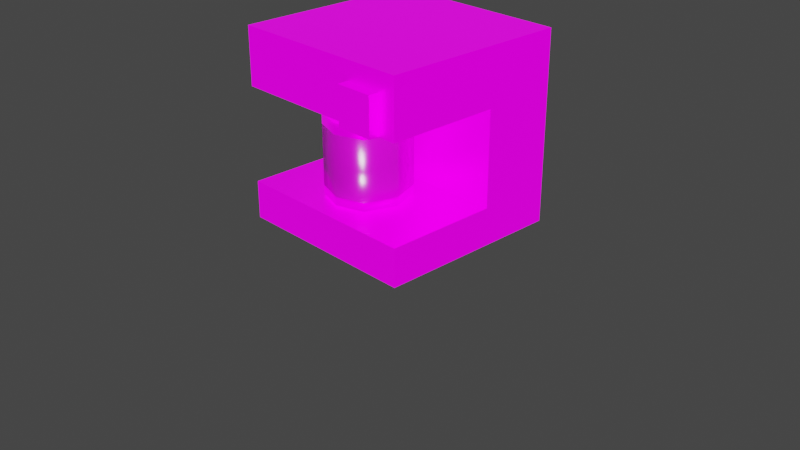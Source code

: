 # Source: cafe.blend  (saved by Blender 2.83.19; exported with 4.5.12 LTS)
import bpy
from mathutils import Matrix  # noqa: F401  (used for matrix-valued properties, if any)

bpy.ops.wm.read_factory_settings(use_empty=True)
scene = bpy.context.scene
scene.name = 'Scene'

# ---- collections
col_cafe = bpy.data.collections.new('cafe'); scene.collection.children.link(col_cafe)

# ---- images (referenced by path relative to the original .blend; pixels are not part of the script)
import os
ASSET_DIR = os.environ.get("B2B_ASSET_DIR", "")  # directory of the original .blend (textures are referenced by path, not embedded)
HERE = os.path.dirname(os.path.abspath(__file__))  # packed textures are extracted next to this script under _unpacked/

def load_image(name, relpath, width, height, colorspace="sRGB"):
    """Load a texture the original file referenced (path relative to the .blend, or extracted next to this script)."""
    p = next((c for c in (os.path.join(HERE, relpath), os.path.join(ASSET_DIR, relpath)) if relpath and os.path.exists(c)), "")
    if p:
        img = bpy.data.images.load(p, check_existing=True)
        img.name = name
    else:  # same state as the original file: an image datablock whose file is absent (Cycles renders it pink)
        img = bpy.data.images.new(name, width, height)
        img.source = "FILE"
        img.filepath = "//" + (relpath or name)
    img.colorspace_settings.name = colorspace
    return img
img_cafebump_png = load_image('cafeBump.png', 'cafeBump.png', 1024, 1024, 'sRGB')
img_cafe_png = load_image('cafe.png', 'cafe.png', 1024, 1024, 'sRGB')
img_cafeemission_png = load_image('cafeEmission.png', 'cafeEmission.png', 1024, 1024, 'sRGB')

# ---- materials (node trees are filled in below, after node groups)
mat_cafe = bpy.data.materials.new('cafe')
mat_cafe.alpha_threshold = 0.0
mat_cafe.use_transparent_shadow = False
mat_cafe.line_color = (0.0, 0.0, 0.0, 1.0)
mat_glass = bpy.data.materials.new('glass')
mat_glass.surface_render_method = 'BLENDED'
mat_glass.blend_method = 'BLEND'

# ---- material node trees
mat_cafe.use_nodes = True; mat_cafe.node_tree.nodes.clear()
_N = mat_cafe.node_tree.nodes; _L = mat_cafe.node_tree.links
n0 = _N.new('ShaderNodeTexImage'); n0.name = 'Image Texture.001'; n0.location = (-550, 20)
n0.image = img_cafebump_png
n1 = _N.new('ShaderNodeBump'); n1.name = 'Bump'; n1.location = (-216, 20)
n1.inputs[1].default_value = 0.1
n1.inputs[2].default_value = 1.0
n2 = _N.new('ShaderNodeNewGeometry'); n2.name = 'Geometry'; n2.location = (-452, -255)
n3 = _N.new('ShaderNodeTexImage'); n3.name = 'Image Texture'; n3.location = (-550, 295)
n3.image = img_cafe_png
n3.interpolation = 'Closest'
n4 = _N.new('ShaderNodeBsdfPrincipled'); n4.name = 'Principled BSDF'; n4.location = (0, 550)
n4.distribution = 'GGX'
n4.subsurface_method = 'BURLEY'
n4.inputs[1].default_value = 1.0
n4.inputs[2].default_value = 0.4298
n4.inputs[3].default_value = 1.45
n4.inputs[28].default_value = 1.0
n5 = _N.new('ShaderNodeTexImage'); n5.name = 'Image Texture.002'; n5.location = (-550, 569)
n5.image = img_cafeemission_png
n5.interpolation = 'Closest'
n6 = _N.new('ShaderNodeOutputMaterial'); n6.name = 'Material Output'; n6.location = (275, 569)
_L.new(n4.outputs[0], n6.inputs[0])
_L.new(n3.outputs[0], n4.inputs[0])
_L.new(n0.outputs[0], n1.inputs[3])
_L.new(n1.outputs[0], n4.inputs[5])
_L.new(n2.outputs[1], n1.inputs[4])
_L.new(n5.outputs[0], n4.inputs[27])
n6.is_active_output = True
mat_glass.use_nodes = True; mat_glass.node_tree.nodes.clear()
_N = mat_glass.node_tree.nodes; _L = mat_glass.node_tree.links
n0 = _N.new('ShaderNodeOutputMaterial'); n0.name = 'Material Output'; n0.location = (-39, 353)
n0.target = 'CYCLES'
n1 = _N.new('ShaderNodeBsdfPrincipled'); n1.name = 'Principled BSDF'; n1.location = (-373, 353)
n1.distribution = 'GGX'
n1.subsurface_method = 'BURLEY'
n1.inputs[2].default_value = 0.2319
n1.inputs[3].default_value = 1.45
n1.inputs[13].default_value = 1.0
n1.inputs[27].default_value = (0.0, 0.0, 0.0, 1.0)
n1.inputs[28].default_value = 1.0
n2 = _N.new('ShaderNodeTexImage'); n2.name = 'Image Texture'; n2.location = (-727, 353)
n2.image = img_cafe_png
n3 = _N.new('ShaderNodeOutputMaterial'); n3.name = 'Material Output.001'; n3.location = (0, 0)
n3.target = 'EEVEE'
n4 = _N.new('ShaderNodeMixShader'); n4.name = 'Mix Shader'; n4.location = (0, 0)
n4.label = 'Disable Shadow'
n4.hide = True
n5 = _N.new('ShaderNodeLightPath'); n5.name = 'Light Path'; n5.location = (0, 0)
n5.hide = True
n6 = _N.new('ShaderNodeBsdfTransparent'); n6.name = 'Transparent BSDF'; n6.location = (0, 0)
n6.hide = True
_L.new(n2.outputs[0], n1.inputs[0])
_L.new(n1.outputs[0], n0.inputs[0])
_L.new(n2.outputs[1], n1.inputs[4])
_L.new(n1.outputs[0], n4.inputs[1])
_L.new(n4.outputs[0], n3.inputs[0])
_L.new(n5.outputs[1], n4.inputs[0])
_L.new(n6.outputs[0], n4.inputs[2])
n0.is_active_output = True

# ---- world
world_world = bpy.data.worlds.new('World'); scene.world = world_world
world_world.use_nodes = True; world_world.node_tree.nodes.clear()
_N = world_world.node_tree.nodes; _L = world_world.node_tree.links
n0 = _N.new('ShaderNodeOutputWorld'); n0.name = 'World Output'; n0.location = (300, 300)
n1 = _N.new('ShaderNodeBackground'); n1.name = 'Background'; n1.location = (10, 300)
n1.inputs[0].default_value = (0.05088, 0.05088, 0.05088, 1.0)
_L.new(n1.outputs[0], n0.inputs[0])
n0.is_active_output = True
world_world.color = (0.05088, 0.05088, 0.05088)
world_world.use_sun_shadow = False
world_world.sun_shadow_jitter_overblur = 0.0

# ---- cameras
cam_camera = bpy.data.cameras.new('Camera')
cam_camera.clip_end = 100.0
cam_camera.ortho_scale = 7.314

# ---- lights
light_light = bpy.data.lights.new('Light', 'POINT')
light_light.transmission_factor = 0.0
light_light.energy = 1000.0
light_light.shadow_soft_size = 0.1
light_light.shadow_maximum_resolution = 0.006
light_light.use_absolute_resolution = True
light_point = bpy.data.lights.new('Point', 'POINT')
light_point.transmission_factor = 0.0
light_point.energy = 100.0
light_point.shadow_soft_size = 0.25
light_point.shadow_maximum_resolution = 0.006
light_point.use_absolute_resolution = True

# ---- meshes
me_cube = bpy.data.meshes.new('Cube')
me_cube.from_pydata([(1.0, 1.0, 2.0), (1.0, 1.0, 0.0), (1.0, -1.0, 2.0), (1.0, -1.0, 0.0), (1.0, -1.0, 0.399), (1.0, -1.0, 1.398), (1.0, 1.0, 0.399), (1.0, 1.0, 1.398), (1.0, 0.2, 2.0), (1.0, 0.2, 0.0), (1.0, 0.2, 0.399), (1.0, 0.2, 1.398), (-1.0, 1.0, 2.0), (-1.0, 1.0, 0.0), (-1.0, -1.0, 2.0), (-1.0, -1.0, 0.0), (-1.0, -1.0, 0.399), (-1.0, -1.0, 1.398), (-1.0, 1.0, 0.399), (-1.0, 1.0, 1.398), (0.0, 1.0, 0.0), (0.0, -1.0, 2.0), (0.0, -1.0, 0.0), (0.0, 1.0, 2.0), (0.0, 1.0, 1.398), (0.0, 1.0, 0.399), (0.0, -1.0, 0.399), (-1.0, 0.2, 2.0), (-1.0, 0.2, 0.0), (0.0, 0.2, 0.0), (0.0, 0.2, 2.0), (-1.0, 0.2, 0.399), (-1.0, 0.2, 1.398), (0.0, -1.0, 1.398), (0.0, 0.2, 0.399), (0.0, 0.2, 1.398), (0.8, -1.1, 1.8), (0.4, -1.1, 1.8), (0.8, -1.1, 1.4), (0.4, -1.1, 1.4), (0.8, -1.0, 1.4), (0.8, -1.0, 1.8), (0.4, -1.0, 1.8), (0.4, -1.0, 1.4)], [], [(9, 10, 4, 3), (25, 24, 7, 6), (20, 25, 6, 1), (29, 9, 3, 22), (11, 8, 2, 5), (24, 23, 0, 7), (11, 5, 33, 35), (3, 4, 26, 22), (5, 2, 21, 33), (8, 30, 21, 2), (10, 11, 35, 34), (6, 7, 11, 10), (0, 23, 30, 8), (7, 0, 8, 11), (20, 1, 9, 29), (1, 6, 10, 9), (4, 10, 34, 26), (28, 15, 16, 31), (25, 18, 19, 24), (20, 13, 18, 25), (29, 22, 15, 28), (32, 17, 14, 27), (24, 19, 12, 23), (32, 35, 33, 17), (15, 22, 26, 16), (17, 33, 21, 14), (27, 14, 21, 30), (31, 34, 35, 32), (18, 31, 32, 19), (12, 27, 30, 23), (19, 32, 27, 12), (20, 29, 28, 13), (13, 28, 31, 18), (16, 26, 34, 31), (36, 38, 39, 37), (36, 37, 42, 41), (37, 39, 43, 42), (38, 36, 41, 40), (39, 38, 40, 43)])
_uv = me_cube.uv_layers.new(name='UVMap')
_uv.uv.foreach_set('vector', [0.25, 0.0, 0.25, 0.125, 0.0, 0.125, 0.0, 0.0, 0.75, 0.1562, 0.75, 0.5312, 0.5, 0.5312, 0.5, 0.1562, 0.75, 0.0, 0.75, 0.1562, 0.5, 0.1562, 0.5, 0.0, 0.4062, 0.4219, 0.3125, 0.4219, 0.3125, 0.1094, 0.4062, 0.1094, 0.25, 0.75, 0.25, 1.0, 0.0, 1.0, 0.0, 0.75, 0.75, 0.5312, 0.75, 0.75, 0.5, 0.75, 0.5, 0.5312, 0.3203, 0.6406, 0.25, 0.6406, 0.25, 0.375, 0.3203, 0.375, 0.5, 0.0, 0.5, 0.125, 0.2578, 0.125, 0.2578, 0.0, 0.5, 0.75, 0.5, 1.0, 0.2578, 1.0, 0.2578, 0.75, 0.4062, 0.75, 0.4062, 0.4219, 0.5, 0.4219, 0.5, 0.75, 0.25, 0.1094, 0.3203, 0.1094, 0.3203, 0.375, 0.25, 0.375, 0.5, 0.1094, 0.5, 0.75, 0.3203, 0.75, 0.3203, 0.1094, 0.3125, 0.75, 0.3125, 0.4219, 0.4062, 0.4219, 0.4062, 0.75, 0.5, 0.75, 0.5, 1.0, 0.25, 1.0, 0.25, 0.75, 0.4062, 0.7656, 0.3125, 0.7656, 0.3125, 0.4219, 0.4062, 0.4219, 0.5, 0.0, 0.5, 0.125, 0.25, 0.125, 0.25, 0.0, 0.3203, 0.6406, 0.25, 0.6406, 0.25, 0.3906, 0.3203, 0.3906, 0.25, 0.0, 0.0, 0.0, 0.0, 0.125, 0.25, 0.125, 0.75, 0.1562, 1.0, 0.1562, 1.0, 0.5312, 0.75, 0.5312, 0.75, 0.0, 1.0, 0.0, 1.0, 0.1562, 0.75, 0.1562, 0.4062, 0.4219, 0.4062, 0.1094, 0.5, 0.1094, 0.5, 0.4219, 0.25, 0.75, 0.0, 0.75, 0.0, 1.0, 0.25, 1.0, 0.75, 0.5312, 1.0, 0.5312, 1.0, 0.75, 0.75, 0.75, 0.3203, 0.1094, 0.3203, 0.375, 0.25, 0.375, 0.25, 0.1094, 0.5, 0.0, 0.2578, 0.0, 0.2578, 0.125, 0.5, 0.125, 0.5, 0.75, 0.2578, 0.75, 0.2578, 1.0, 0.5, 1.0, 0.4062, 0.1094, 0.5, 0.1094, 0.5, 0.4219, 0.4062, 0.4219, 0.25, 0.6406, 0.25, 0.375, 0.3203, 0.375, 0.3203, 0.6406, 0.5, 0.1094, 0.3203, 0.1094, 0.3203, 0.75, 0.5, 0.75, 0.3125, 0.1094, 0.4062, 0.1094, 0.4062, 0.4219, 0.3125, 0.4219, 0.5, 0.75, 0.25, 0.75, 0.25, 1.0, 0.5, 1.0, 0.4062, 0.7656, 0.4062, 0.4219, 0.5, 0.4219, 0.5, 0.7656, 0.5, 0.0, 0.25, 0.0, 0.25, 0.125, 0.5, 0.125, 0.3203, 0.1094, 0.3203, 0.3906, 0.25, 0.3906, 0.25, 0.1094, 1.0, 1.0, 1.0, 0.7344, 0.8672, 0.7344, 0.8672, 1.0, 1.0, 1.0, 0.8672, 1.0, 0.8672, 1.0, 1.0, 1.0, 0.8672, 1.0, 0.8672, 0.7344, 0.8672, 0.7344, 0.8672, 1.0, 1.0, 0.7344, 1.0, 1.0, 1.0, 1.0, 1.0, 0.7344, 0.8672, 0.7344, 1.0, 0.7344, 1.0, 0.7344, 0.8672, 0.7344])
me_cube.materials.append(mat_cafe)
me_cube.use_remesh_preserve_volume = False
me_cube.use_remesh_preserve_attributes = False
me_cube.use_mirror_vertex_groups = False
me_cube.update()
me_plane_001 = bpy.data.meshes.new('Plane.001')
me_plane_001.from_pydata([(-0.2919, -0.3257, 0.01718), (0.2919, -0.3257, 0.01718), (-0.2919, 0.3231, 0.01718), (0.2919, 0.3231, 0.01718), (-0.2919, 0.3231, 0.8541), (-0.2919, -0.3257, 0.8541), (0.2919, -0.3257, 0.8541), (0.2919, 0.3231, 0.8541), (0.2919, 0.3231, 0.1041), (0.2919, 0.3231, 0.7414), (0.2919, -0.3257, 0.7414), (0.2919, -0.3257, 0.1041), (-0.2919, -0.3257, 0.1041), (-0.2919, -0.3257, 0.7414), (-0.2919, 0.3231, 0.7414), (-0.2919, 0.3231, 0.1041), (-1.753e-10, -0.4226, 0.01718), (-1.753e-10, 0.4208, 0.01718), (-1.753e-10, -0.4226, 0.8541), (-1.753e-10, 0.4208, 0.8541), (-1.753e-10, -0.4226, 0.1041), (-1.753e-10, -0.4226, 0.7414), (-1.753e-10, 0.4208, 0.1041), (-1.753e-10, 0.4208, 0.7414), (-0.4087, -0.007914, 0.01718), (0.4087, -0.007914, 0.01718), (-0.4087, -0.007914, 0.8541), (0.4087, -0.007914, 0.8541), (-0.4087, -0.007914, 0.1041), (-0.4087, -0.007914, 0.7414), (0.4087, -0.007914, 0.1041), (0.4087, -0.007914, 0.7414), (-1.753e-10, -0.009503, 0.8541), (-1.753e-10, -0.009503, 0.01718), (0.2919, 0.3231, 0.4228), (-0.4087, -0.007914, 0.4228), (0.4087, -0.007914, 0.4228), (-1.753e-10, -0.4226, 0.4228), (-1.753e-10, 0.4208, 0.4228), (-0.2919, 0.3231, 0.4228), (-0.2919, -0.3257, 0.4228), (0.2919, -0.3257, 0.4228)], [], [(33, 17, 3, 25), (32, 27, 7, 19), (31, 9, 7, 27), (29, 13, 5, 26), (23, 14, 4, 19), (21, 10, 6, 18), (16, 1, 11, 20), (37, 41, 10, 21), (17, 2, 15, 22), (38, 39, 14, 23), (24, 0, 12, 28), (35, 40, 13, 29), (25, 3, 8, 30), (36, 34, 9, 31), (34, 38, 23, 9), (3, 17, 22, 8), (40, 37, 21, 13), (0, 16, 20, 12), (13, 21, 18, 5), (9, 23, 19, 7), (26, 32, 19, 4), (24, 2, 17, 33), (0, 24, 33, 16), (5, 18, 32, 26), (41, 36, 31, 10), (1, 25, 30, 11), (39, 35, 29, 14), (2, 24, 28, 15), (14, 29, 26, 4), (10, 31, 27, 6), (18, 6, 27, 32), (16, 33, 25, 1), (28, 12, 40, 35), (15, 28, 35, 39), (12, 20, 37, 40), (8, 22, 38, 34), (11, 30, 36, 41), (22, 15, 39, 38), (20, 11, 41, 37), (30, 8, 34, 36), (41, 36, 34, 38, 39, 35, 40, 37)])
me_plane_001.polygons.foreach_set('use_smooth', [0, 0, 1, 1, 1, 1, 1, 1, 1, 1, 1, 1, 1, 1, 1, 1, 1, 1, 1, 1, 0, 0, 0, 0, 1, 1, 1, 1, 1, 1, 0, 0, 1, 1, 1, 1, 1, 1, 1, 1, 0])
me_plane_001.polygons.foreach_set('material_index', [0, 0, 0, 0, 0, 0, 0, 1, 0, 1, 0, 1, 0, 1, 1, 0, 1, 0, 0, 0, 0, 0, 0, 0, 1, 0, 1, 0, 0, 0, 0, 0, 1, 1, 1, 1, 1, 1, 1, 1, 0])
_uv = me_plane_001.uv_layers.new(name='UVMap')
_uv.uv.foreach_set('vector', [0.9141, 0.9219, 0.9375, 0.9375, 0.9219, 0.9688, 0.9062, 0.9688, 0.9141, 0.9219, 0.9219, 0.875, 0.9375, 0.9062, 0.9375, 0.9375, 0.1719, 0.125, 0.1953, 0.125, 0.1953, 0.2031, 0.1719, 0.2031, 0.07812, 0.125, 0.1016, 0.125, 0.1016, 0.2031, 0.07812, 0.2031, 0.02344, 0.125, 0.05469, 0.125, 0.05469, 0.2031, 0.02344, 0.2031, 0.125, 0.125, 0.1484, 0.125, 0.1484, 0.2031, 0.125, 0.2031, 0.125, 0.125, 0.1484, 0.125, 0.1484, 0.2031, 0.125, 0.2031, 0.09375, 0.4531, 0.125, 0.4531, 0.125, 0.5, 0.09375, 0.5, 0.03125, 0.125, 0.0625, 0.125, 0.0625, 0.2031, 0.03125, 0.2031, 0.007812, 0.4531, 0.02344, 0.4531, 0.02344, 0.5, 0.007812, 0.5, 0.08594, 0.125, 0.1016, 0.125, 0.1016, 0.2031, 0.08594, 0.2031, 0.04688, 0.4531, 0.0625, 0.4531, 0.0625, 0.5, 0.04688, 0.5, 0.1641, 0.125, 0.1953, 0.125, 0.1953, 0.2031, 0.1641, 0.2031, 0.1406, 0.4531, 0.1719, 0.4531, 0.1719, 0.5, 0.1406, 0.5, 0.1719, 0.4531, 0.1797, 0.4531, 0.1797, 0.5, 0.1719, 0.5, 0.1953, 0.125, 0.2188, 0.125, 0.2188, 0.2031, 0.1953, 0.2031, 0.0625, 0.4531, 0.09375, 0.4531, 0.09375, 0.5, 0.0625, 0.5, 0.1016, 0.125, 0.125, 0.125, 0.125, 0.2031, 0.1016, 0.2031, 0.1016, 0.125, 0.125, 0.125, 0.125, 0.2031, 0.1016, 0.2031, 0.1953, 0.125, 0.2266, 0.125, 0.2266, 0.2031, 0.1953, 0.2031, 0.9062, 0.9688, 0.9141, 0.9219, 0.9375, 0.9375, 0.9297, 0.9688, 0.9219, 0.875, 0.9375, 0.9062, 0.9375, 0.9375, 0.9141, 0.9219, 0.9062, 0.875, 0.9219, 0.875, 0.9141, 0.9219, 0.8906, 0.9062, 0.8906, 0.9375, 0.8906, 0.9062, 0.9141, 0.9219, 0.9062, 0.9688, 0.125, 0.4531, 0.1406, 0.4531, 0.1406, 0.5, 0.125, 0.5, 0.1484, 0.125, 0.1641, 0.125, 0.1641, 0.2031, 0.1484, 0.2031, 0.02344, 0.4531, 0.04688, 0.4531, 0.04688, 0.5, 0.02344, 0.5, 0.0625, 0.125, 0.08594, 0.125, 0.08594, 0.2031, 0.0625, 0.2031, 0.05469, 0.125, 0.07812, 0.125, 0.07812, 0.2031, 0.05469, 0.2031, 0.1484, 0.125, 0.1719, 0.125, 0.1719, 0.2031, 0.1484, 0.2031, 0.8906, 0.9062, 0.8984, 0.875, 0.9219, 0.875, 0.9141, 0.9219, 0.8906, 0.9062, 0.9141, 0.9219, 0.9062, 0.9688, 0.8906, 0.9375, 0.04688, 0.3438, 0.0625, 0.3438, 0.0625, 0.3906, 0.04688, 0.3906, 0.02344, 0.3438, 0.04688, 0.3438, 0.04688, 0.3906, 0.02344, 0.3906, 0.0625, 0.3438, 0.09375, 0.3438, 0.09375, 0.3906, 0.0625, 0.3906, 0.1719, 0.3438, 0.1797, 0.3438, 0.1797, 0.3906, 0.1719, 0.3906, 0.125, 0.3438, 0.1406, 0.3438, 0.1406, 0.3906, 0.125, 0.3906, 0.007812, 0.3438, 0.02344, 0.3438, 0.02344, 0.3906, 0.007812, 0.3906, 0.09375, 0.3438, 0.125, 0.3438, 0.125, 0.3906, 0.09375, 0.3906, 0.1406, 0.3438, 0.1719, 0.3438, 0.1719, 0.3906, 0.1406, 0.3906, 0.07031, 0.2188, 0.1016, 0.2188, 0.1328, 0.2656, 0.1328, 0.3281, 0.1094, 0.375, 0.07812, 0.375, 0.04688, 0.3281, 0.04688, 0.2656])
me_plane_001.materials.append(mat_cafe)
me_plane_001.materials.append(mat_glass)
me_plane_001.use_remesh_fix_poles = True
me_plane_001.use_remesh_preserve_attributes = False
me_plane_001.use_mirror_vertex_groups = False
me_plane_001.update()

# ---- objects
ob_camera = bpy.data.objects.new('Camera', cam_camera)
ob_light = bpy.data.objects.new('Light', light_light)
ob_point = bpy.data.objects.new('Point', light_point)
ob_cafe_000 = bpy.data.objects.new('cafe.000', me_cube)
ob_pot = bpy.data.objects.new('pot', me_plane_001)

# ---- transforms, parenting, visibility, modifiers, constraints
ob_camera.location = (7.359, -6.926, 4.958)
ob_camera.rotation_euler = (1.109, 0.0, 0.8149)
ob_camera.lock_rotations_4d = False
ob_camera.empty_display_type = 'ARROWS'
ob_camera.color = (0.0, 0.0, 0.0, 0.0)
ob_camera.display_type = 'WIRE'
ob_camera.lineart.crease_threshold = 0.0
ob_light.location = (4.076, 1.005, 5.904)
ob_light.rotation_euler = (0.6503, 0.05522, 1.866)
ob_light.lock_rotations_4d = False
ob_light.empty_display_type = 'ARROWS'
ob_light.color = (0.0, 0.0, 0.0, 0.0)
ob_light.lineart.crease_threshold = 0.0
ob_point.location = (1.412, -2.325, 1.051)
ob_point.lineart.crease_threshold = 0.0
ob_cafe_000.location = (0.0, 0.0, 0.0)
ob_cafe_000.lock_rotations_4d = False
ob_cafe_000.empty_display_type = 'ARROWS'
ob_cafe_000.lineart.crease_threshold = 0.0
ob_pot.location = (0.0, -0.4, 0.4)
ob_pot.lineart.crease_threshold = 0.0

# ---- collection membership
scene.collection.objects.link(ob_camera)
scene.collection.objects.link(ob_light)
scene.collection.objects.link(ob_point)
col_cafe.objects.link(ob_cafe_000)
col_cafe.objects.link(ob_pot)

# ---- scene / render settings (as saved in the file)
scene.camera = ob_camera
scene.frame_start = 1; scene.frame_end = 250; scene.frame_set(1)
scene.render.engine = 'BLENDER_EEVEE_NEXT'
scene.cycles.use_denoising = False
scene.cycles.samples = 128
scene.cycles.sampling_pattern = 'TABULATED_SOBOL'
scene.cycles.use_adaptive_sampling = False
scene.cycles.use_light_tree = False
scene.view_settings.view_transform = 'Filmic'
bpy.context.view_layer.update()
